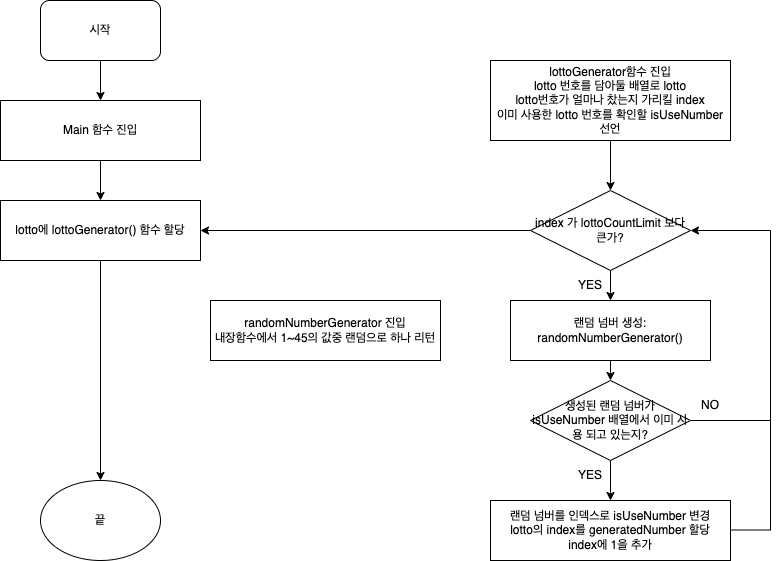

The diagram above was exported from draw.io. Its source (the exported page's mxGraphModel, read from the mxfile embedded in the PNG):
<mxGraphModel dx="1426" dy="769" grid="1" gridSize="10" guides="1" tooltips="1" connect="1" arrows="1" fold="1" page="1" pageScale="1" pageWidth="827" pageHeight="1169" math="0" shadow="0">
  <root>
    <mxCell id="WIyWlLk6GJQsqaUBKTNV-0" />
    <mxCell id="WIyWlLk6GJQsqaUBKTNV-1" parent="WIyWlLk6GJQsqaUBKTNV-0" />
    <mxCell id="YH8B20K2xNmAqK5AWsLS-7" style="edgeStyle=orthogonalEdgeStyle;rounded=0;orthogonalLoop=1;jettySize=auto;html=1;exitX=0.5;exitY=1;exitDx=0;exitDy=0;entryX=0.5;entryY=0;entryDx=0;entryDy=0;" edge="1" parent="WIyWlLk6GJQsqaUBKTNV-1" source="YH8B20K2xNmAqK5AWsLS-0" target="YH8B20K2xNmAqK5AWsLS-1">
      <mxGeometry relative="1" as="geometry" />
    </mxCell>
    <mxCell id="YH8B20K2xNmAqK5AWsLS-0" value="시작" style="rounded=1;whiteSpace=wrap;html=1;" vertex="1" parent="WIyWlLk6GJQsqaUBKTNV-1">
      <mxGeometry x="68" y="160" width="120" height="60" as="geometry" />
    </mxCell>
    <mxCell id="YH8B20K2xNmAqK5AWsLS-8" style="edgeStyle=orthogonalEdgeStyle;rounded=0;orthogonalLoop=1;jettySize=auto;html=1;exitX=0.5;exitY=1;exitDx=0;exitDy=0;entryX=0.5;entryY=0;entryDx=0;entryDy=0;" edge="1" parent="WIyWlLk6GJQsqaUBKTNV-1" source="YH8B20K2xNmAqK5AWsLS-1" target="YH8B20K2xNmAqK5AWsLS-2">
      <mxGeometry relative="1" as="geometry" />
    </mxCell>
    <mxCell id="YH8B20K2xNmAqK5AWsLS-1" value="Main 함수 진입" style="rounded=0;whiteSpace=wrap;html=1;" vertex="1" parent="WIyWlLk6GJQsqaUBKTNV-1">
      <mxGeometry x="28" y="260" width="200" height="60" as="geometry" />
    </mxCell>
    <mxCell id="YH8B20K2xNmAqK5AWsLS-10" style="edgeStyle=orthogonalEdgeStyle;rounded=0;orthogonalLoop=1;jettySize=auto;html=1;exitX=0.5;exitY=1;exitDx=0;exitDy=0;entryX=0.5;entryY=0;entryDx=0;entryDy=0;" edge="1" parent="WIyWlLk6GJQsqaUBKTNV-1" source="YH8B20K2xNmAqK5AWsLS-2" target="YH8B20K2xNmAqK5AWsLS-9">
      <mxGeometry relative="1" as="geometry" />
    </mxCell>
    <mxCell id="YH8B20K2xNmAqK5AWsLS-2" value="lotto에 lottoGenerator() 함수 할당" style="rounded=0;whiteSpace=wrap;html=1;" vertex="1" parent="WIyWlLk6GJQsqaUBKTNV-1">
      <mxGeometry x="28" y="360" width="200" height="60" as="geometry" />
    </mxCell>
    <mxCell id="YH8B20K2xNmAqK5AWsLS-3" value="" style="endArrow=classic;html=1;rounded=0;entryX=1;entryY=0.5;entryDx=0;entryDy=0;" edge="1" parent="WIyWlLk6GJQsqaUBKTNV-1" target="YH8B20K2xNmAqK5AWsLS-12">
      <mxGeometry width="50" height="50" relative="1" as="geometry">
        <mxPoint x="798" y="390" as="sourcePoint" />
        <mxPoint x="758" y="340" as="targetPoint" />
      </mxGeometry>
    </mxCell>
    <mxCell id="YH8B20K2xNmAqK5AWsLS-4" value="" style="endArrow=none;html=1;rounded=0;" edge="1" parent="WIyWlLk6GJQsqaUBKTNV-1">
      <mxGeometry width="50" height="50" relative="1" as="geometry">
        <mxPoint x="798" y="390" as="sourcePoint" />
        <mxPoint x="798" y="580" as="targetPoint" />
      </mxGeometry>
    </mxCell>
    <mxCell id="YH8B20K2xNmAqK5AWsLS-6" value="" style="endArrow=none;html=1;rounded=0;" edge="1" parent="WIyWlLk6GJQsqaUBKTNV-1">
      <mxGeometry width="50" height="50" relative="1" as="geometry">
        <mxPoint x="718" y="580" as="sourcePoint" />
        <mxPoint x="798" y="580" as="targetPoint" />
      </mxGeometry>
    </mxCell>
    <mxCell id="YH8B20K2xNmAqK5AWsLS-9" value="끝" style="ellipse;whiteSpace=wrap;html=1;" vertex="1" parent="WIyWlLk6GJQsqaUBKTNV-1">
      <mxGeometry x="68" y="640" width="120" height="80" as="geometry" />
    </mxCell>
    <mxCell id="YH8B20K2xNmAqK5AWsLS-24" style="edgeStyle=orthogonalEdgeStyle;rounded=0;orthogonalLoop=1;jettySize=auto;html=1;exitX=0.5;exitY=1;exitDx=0;exitDy=0;entryX=0.5;entryY=0;entryDx=0;entryDy=0;" edge="1" parent="WIyWlLk6GJQsqaUBKTNV-1" source="YH8B20K2xNmAqK5AWsLS-11" target="YH8B20K2xNmAqK5AWsLS-12">
      <mxGeometry relative="1" as="geometry" />
    </mxCell>
    <mxCell id="YH8B20K2xNmAqK5AWsLS-11" value="lottoGenerator함수 진입&lt;br&gt;lotto 번호를 담아둘 배열로 lotto&lt;br&gt;lotto번호가 얼마나 찼는지 가리킬 index&lt;br&gt;이미 사용한 lotto 번호를 확인할 isUseNumber&lt;br&gt;선언" style="rounded=0;whiteSpace=wrap;html=1;" vertex="1" parent="WIyWlLk6GJQsqaUBKTNV-1">
      <mxGeometry x="518" y="220" width="240" height="80" as="geometry" />
    </mxCell>
    <mxCell id="YH8B20K2xNmAqK5AWsLS-15" style="edgeStyle=orthogonalEdgeStyle;rounded=0;orthogonalLoop=1;jettySize=auto;html=1;exitX=0.5;exitY=1;exitDx=0;exitDy=0;entryX=0.5;entryY=0;entryDx=0;entryDy=0;" edge="1" parent="WIyWlLk6GJQsqaUBKTNV-1" source="YH8B20K2xNmAqK5AWsLS-12" target="YH8B20K2xNmAqK5AWsLS-14">
      <mxGeometry relative="1" as="geometry" />
    </mxCell>
    <mxCell id="YH8B20K2xNmAqK5AWsLS-29" style="edgeStyle=orthogonalEdgeStyle;rounded=0;orthogonalLoop=1;jettySize=auto;html=1;exitX=0;exitY=0.5;exitDx=0;exitDy=0;entryX=1;entryY=0.5;entryDx=0;entryDy=0;" edge="1" parent="WIyWlLk6GJQsqaUBKTNV-1" source="YH8B20K2xNmAqK5AWsLS-12" target="YH8B20K2xNmAqK5AWsLS-2">
      <mxGeometry relative="1" as="geometry" />
    </mxCell>
    <mxCell id="YH8B20K2xNmAqK5AWsLS-12" value="index 가 lottoCountLimit 보다 큰가?" style="rhombus;whiteSpace=wrap;html=1;" vertex="1" parent="WIyWlLk6GJQsqaUBKTNV-1">
      <mxGeometry x="558" y="350" width="160" height="80" as="geometry" />
    </mxCell>
    <mxCell id="YH8B20K2xNmAqK5AWsLS-19" style="edgeStyle=orthogonalEdgeStyle;rounded=0;orthogonalLoop=1;jettySize=auto;html=1;exitX=0.5;exitY=1;exitDx=0;exitDy=0;entryX=0.5;entryY=0;entryDx=0;entryDy=0;" edge="1" parent="WIyWlLk6GJQsqaUBKTNV-1" source="YH8B20K2xNmAqK5AWsLS-14" target="YH8B20K2xNmAqK5AWsLS-18">
      <mxGeometry relative="1" as="geometry" />
    </mxCell>
    <mxCell id="YH8B20K2xNmAqK5AWsLS-14" value="랜덤 넘버 생성: randomNumberGenerator()" style="rounded=0;whiteSpace=wrap;html=1;" vertex="1" parent="WIyWlLk6GJQsqaUBKTNV-1">
      <mxGeometry x="538" y="460" width="200" height="60" as="geometry" />
    </mxCell>
    <mxCell id="YH8B20K2xNmAqK5AWsLS-16" value="YES" style="text;html=1;strokeColor=none;fillColor=none;align=center;verticalAlign=middle;whiteSpace=wrap;rounded=0;" vertex="1" parent="WIyWlLk6GJQsqaUBKTNV-1">
      <mxGeometry x="588" y="430" width="60" height="30" as="geometry" />
    </mxCell>
    <mxCell id="YH8B20K2xNmAqK5AWsLS-22" style="edgeStyle=orthogonalEdgeStyle;rounded=0;orthogonalLoop=1;jettySize=auto;html=1;exitX=0.5;exitY=1;exitDx=0;exitDy=0;entryX=0.5;entryY=0;entryDx=0;entryDy=0;" edge="1" parent="WIyWlLk6GJQsqaUBKTNV-1" source="YH8B20K2xNmAqK5AWsLS-18" target="YH8B20K2xNmAqK5AWsLS-21">
      <mxGeometry relative="1" as="geometry" />
    </mxCell>
    <mxCell id="YH8B20K2xNmAqK5AWsLS-18" value="생성된 랜덤 넘버가 isUseNumber 배열에서 이미 사용 되고 있는지?" style="rhombus;whiteSpace=wrap;html=1;" vertex="1" parent="WIyWlLk6GJQsqaUBKTNV-1">
      <mxGeometry x="558" y="540" width="160" height="80" as="geometry" />
    </mxCell>
    <mxCell id="YH8B20K2xNmAqK5AWsLS-20" value="NO" style="text;html=1;strokeColor=none;fillColor=none;align=center;verticalAlign=middle;whiteSpace=wrap;rounded=0;" vertex="1" parent="WIyWlLk6GJQsqaUBKTNV-1">
      <mxGeometry x="708" y="550" width="60" height="30" as="geometry" />
    </mxCell>
    <mxCell id="YH8B20K2xNmAqK5AWsLS-21" value="랜덤 넘버를 인덱스로 isUseNumber 변경&lt;br&gt;lotto의 index를 generatedNumber 할당&lt;br&gt;index에 1을 추가" style="rounded=0;whiteSpace=wrap;html=1;" vertex="1" parent="WIyWlLk6GJQsqaUBKTNV-1">
      <mxGeometry x="518" y="660" width="240" height="60" as="geometry" />
    </mxCell>
    <mxCell id="YH8B20K2xNmAqK5AWsLS-23" value="YES" style="text;html=1;strokeColor=none;fillColor=none;align=center;verticalAlign=middle;whiteSpace=wrap;rounded=0;" vertex="1" parent="WIyWlLk6GJQsqaUBKTNV-1">
      <mxGeometry x="588" y="620" width="60" height="30" as="geometry" />
    </mxCell>
    <mxCell id="YH8B20K2xNmAqK5AWsLS-25" value="" style="endArrow=none;html=1;rounded=0;" edge="1" parent="WIyWlLk6GJQsqaUBKTNV-1">
      <mxGeometry width="50" height="50" relative="1" as="geometry">
        <mxPoint x="758" y="689.5" as="sourcePoint" />
        <mxPoint x="798" y="689.5" as="targetPoint" />
      </mxGeometry>
    </mxCell>
    <mxCell id="YH8B20K2xNmAqK5AWsLS-26" value="" style="endArrow=none;html=1;rounded=0;" edge="1" parent="WIyWlLk6GJQsqaUBKTNV-1">
      <mxGeometry width="50" height="50" relative="1" as="geometry">
        <mxPoint x="798" y="580" as="sourcePoint" />
        <mxPoint x="798" y="689.5" as="targetPoint" />
      </mxGeometry>
    </mxCell>
    <mxCell id="YH8B20K2xNmAqK5AWsLS-30" value="randomNumberGenerator 진입&lt;br&gt;내장함수에서 1~45의 값중 랜덤으로 하나 리턴" style="rounded=0;whiteSpace=wrap;html=1;" vertex="1" parent="WIyWlLk6GJQsqaUBKTNV-1">
      <mxGeometry x="238" y="460" width="230" height="60" as="geometry" />
    </mxCell>
  </root>
</mxGraphModel>